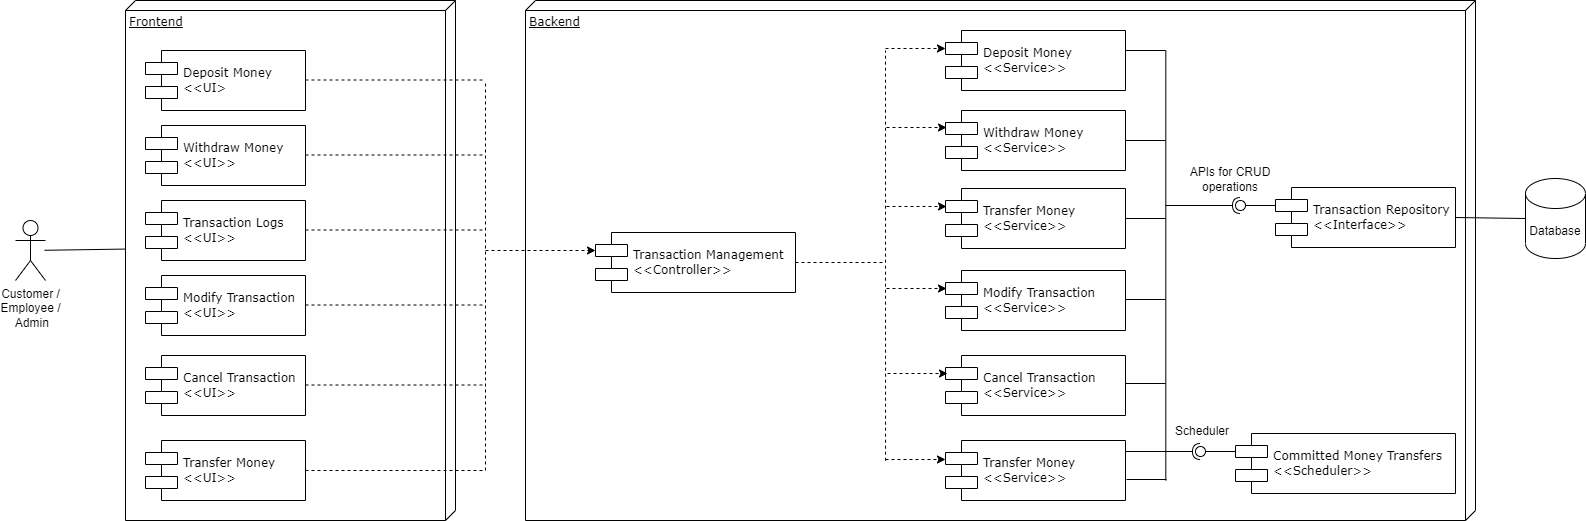

The diagram above was exported from draw.io. Its source (the exported page's mxGraphModel, read from the mxfile embedded in the PNG):
<mxGraphModel dx="2138" dy="489" grid="1" gridSize="10" guides="1" tooltips="1" connect="1" arrows="1" fold="1" page="1" pageScale="1" pageWidth="1100" pageHeight="850" background="none" math="0" shadow="0">
  <root>
    <mxCell id="0" />
    <mxCell id="1" parent="0" />
    <mxCell id="39150e848f15840c-1" value="Frontend" style="verticalAlign=top;align=left;spacingTop=8;spacingLeft=2;spacingRight=12;shape=cube;size=10;direction=south;fontStyle=4;html=1;rounded=0;shadow=0;comic=0;labelBackgroundColor=none;strokeWidth=1;fontFamily=Verdana;fontSize=12" parent="1" vertex="1">
      <mxGeometry x="120" y="70" width="330" height="520" as="geometry" />
    </mxCell>
    <mxCell id="39150e848f15840c-2" value="Backend" style="verticalAlign=top;align=left;spacingTop=8;spacingLeft=2;spacingRight=12;shape=cube;size=10;direction=south;fontStyle=4;html=1;rounded=0;shadow=0;comic=0;labelBackgroundColor=none;strokeWidth=1;fontFamily=Verdana;fontSize=12" parent="1" vertex="1">
      <mxGeometry x="520" y="70" width="950" height="520" as="geometry" />
    </mxCell>
    <mxCell id="39150e848f15840c-5" value="Deposit Money&lt;br&gt;&amp;lt;&amp;lt;UI&amp;gt;" style="shape=component;align=left;spacingLeft=36;rounded=0;shadow=0;comic=0;labelBackgroundColor=none;strokeWidth=1;fontFamily=Verdana;fontSize=12;html=1;" parent="1" vertex="1">
      <mxGeometry x="140" y="120" width="160" height="60" as="geometry" />
    </mxCell>
    <mxCell id="-2yPJUXI68cmn7f5IASq-2" value="Withdraw Money&lt;br&gt;&amp;lt;&amp;lt;UI&amp;gt;&amp;gt;" style="shape=component;align=left;spacingLeft=36;rounded=0;shadow=0;comic=0;labelBackgroundColor=none;strokeWidth=1;fontFamily=Verdana;fontSize=12;html=1;" vertex="1" parent="1">
      <mxGeometry x="140" y="195" width="160" height="60" as="geometry" />
    </mxCell>
    <mxCell id="-2yPJUXI68cmn7f5IASq-3" value="Transaction Logs&lt;br&gt;&amp;lt;&amp;lt;UI&amp;gt;&amp;gt;" style="shape=component;align=left;spacingLeft=36;rounded=0;shadow=0;comic=0;labelBackgroundColor=none;strokeWidth=1;fontFamily=Verdana;fontSize=12;html=1;" vertex="1" parent="1">
      <mxGeometry x="140" y="270" width="160" height="60" as="geometry" />
    </mxCell>
    <mxCell id="-2yPJUXI68cmn7f5IASq-4" value="Modify Transaction&lt;br&gt;&amp;lt;&amp;lt;UI&amp;gt;&amp;gt;" style="shape=component;align=left;spacingLeft=36;rounded=0;shadow=0;comic=0;labelBackgroundColor=none;strokeWidth=1;fontFamily=Verdana;fontSize=12;html=1;" vertex="1" parent="1">
      <mxGeometry x="140" y="345" width="160" height="60" as="geometry" />
    </mxCell>
    <mxCell id="-2yPJUXI68cmn7f5IASq-5" value="Cancel Transaction&lt;br&gt;&amp;lt;&amp;lt;UI&amp;gt;&amp;gt;" style="shape=component;align=left;spacingLeft=36;rounded=0;shadow=0;comic=0;labelBackgroundColor=none;strokeWidth=1;fontFamily=Verdana;fontSize=12;html=1;" vertex="1" parent="1">
      <mxGeometry x="140" y="425" width="160" height="60" as="geometry" />
    </mxCell>
    <mxCell id="-2yPJUXI68cmn7f5IASq-7" value="Transaction Management&lt;br&gt;&amp;lt;&amp;lt;Controller&amp;gt;&amp;gt;" style="shape=component;align=left;spacingLeft=36;rounded=0;shadow=0;comic=0;labelBackgroundColor=none;strokeWidth=1;fontFamily=Verdana;fontSize=12;html=1;" vertex="1" parent="1">
      <mxGeometry x="590" y="302" width="200" height="60" as="geometry" />
    </mxCell>
    <mxCell id="-2yPJUXI68cmn7f5IASq-9" value="Deposit Money&lt;br&gt;&amp;lt;&amp;lt;Service&amp;gt;&amp;gt;" style="shape=component;align=left;spacingLeft=36;rounded=0;shadow=0;comic=0;labelBackgroundColor=none;strokeWidth=1;fontFamily=Verdana;fontSize=12;html=1;" vertex="1" parent="1">
      <mxGeometry x="940" y="100" width="180" height="60" as="geometry" />
    </mxCell>
    <mxCell id="-2yPJUXI68cmn7f5IASq-10" value="Withdraw Money&lt;br&gt;&amp;lt;&amp;lt;Service&amp;gt;&amp;gt;" style="shape=component;align=left;spacingLeft=36;rounded=0;shadow=0;comic=0;labelBackgroundColor=none;strokeWidth=1;fontFamily=Verdana;fontSize=12;html=1;" vertex="1" parent="1">
      <mxGeometry x="940" y="180" width="180" height="60" as="geometry" />
    </mxCell>
    <mxCell id="-2yPJUXI68cmn7f5IASq-11" value="Transfer Money&lt;br&gt;&amp;lt;&amp;lt;Service&amp;gt;&amp;gt;" style="shape=component;align=left;spacingLeft=36;rounded=0;shadow=0;comic=0;labelBackgroundColor=none;strokeWidth=1;fontFamily=Verdana;fontSize=12;html=1;" vertex="1" parent="1">
      <mxGeometry x="940" y="258" width="180" height="60" as="geometry" />
    </mxCell>
    <mxCell id="-2yPJUXI68cmn7f5IASq-12" value="Modify Transaction&lt;br&gt;&amp;lt;&amp;lt;Service&amp;gt;&amp;gt;" style="shape=component;align=left;spacingLeft=36;rounded=0;shadow=0;comic=0;labelBackgroundColor=none;strokeWidth=1;fontFamily=Verdana;fontSize=12;html=1;" vertex="1" parent="1">
      <mxGeometry x="940" y="340" width="180" height="60" as="geometry" />
    </mxCell>
    <mxCell id="-2yPJUXI68cmn7f5IASq-13" value="Cancel Transaction&lt;br&gt;&amp;lt;&amp;lt;Service&amp;gt;&amp;gt;" style="shape=component;align=left;spacingLeft=36;rounded=0;shadow=0;comic=0;labelBackgroundColor=none;strokeWidth=1;fontFamily=Verdana;fontSize=12;html=1;" vertex="1" parent="1">
      <mxGeometry x="940" y="425" width="180" height="60" as="geometry" />
    </mxCell>
    <mxCell id="-2yPJUXI68cmn7f5IASq-14" value="Transfer Money&lt;br&gt;&amp;lt;&amp;lt;UI&amp;gt;&amp;gt;" style="shape=component;align=left;spacingLeft=36;rounded=0;shadow=0;comic=0;labelBackgroundColor=none;strokeWidth=1;fontFamily=Verdana;fontSize=12;html=1;" vertex="1" parent="1">
      <mxGeometry x="140" y="510" width="160" height="60" as="geometry" />
    </mxCell>
    <mxCell id="-2yPJUXI68cmn7f5IASq-15" value="Transfer Money&lt;br&gt;&amp;lt;&amp;lt;Service&amp;gt;&amp;gt;" style="shape=component;align=left;spacingLeft=36;rounded=0;shadow=0;comic=0;labelBackgroundColor=none;strokeWidth=1;fontFamily=Verdana;fontSize=12;html=1;" vertex="1" parent="1">
      <mxGeometry x="940" y="510" width="180" height="60" as="geometry" />
    </mxCell>
    <mxCell id="-2yPJUXI68cmn7f5IASq-16" value="Transaction Repository&lt;br&gt;&amp;lt;&amp;lt;Interface&amp;gt;&amp;gt;" style="shape=component;align=left;spacingLeft=36;rounded=0;shadow=0;comic=0;labelBackgroundColor=none;strokeWidth=1;fontFamily=Verdana;fontSize=12;html=1;" vertex="1" parent="1">
      <mxGeometry x="1270" y="257" width="180" height="60" as="geometry" />
    </mxCell>
    <mxCell id="-2yPJUXI68cmn7f5IASq-17" value="Database" style="shape=cylinder3;whiteSpace=wrap;html=1;boundedLbl=1;backgroundOutline=1;size=15;" vertex="1" parent="1">
      <mxGeometry x="1520" y="248" width="60" height="80" as="geometry" />
    </mxCell>
    <mxCell id="-2yPJUXI68cmn7f5IASq-18" value="Customer /&lt;br&gt;Employee /&lt;br&gt;&amp;nbsp;Admin" style="shape=umlActor;verticalLabelPosition=bottom;verticalAlign=top;html=1;outlineConnect=0;" vertex="1" parent="1">
      <mxGeometry x="10" y="290" width="30" height="60" as="geometry" />
    </mxCell>
    <mxCell id="-2yPJUXI68cmn7f5IASq-20" value="Committed Money Transfers&lt;br&gt;&amp;lt;&amp;lt;Scheduler&amp;gt;&amp;gt;" style="shape=component;align=left;spacingLeft=36;rounded=0;shadow=0;comic=0;labelBackgroundColor=none;strokeWidth=1;fontFamily=Verdana;fontSize=12;html=1;" vertex="1" parent="1">
      <mxGeometry x="1230" y="503" width="220" height="60" as="geometry" />
    </mxCell>
    <mxCell id="-2yPJUXI68cmn7f5IASq-22" value="" style="endArrow=none;html=1;rounded=0;dashed=1;" edge="1" parent="1">
      <mxGeometry width="50" height="50" relative="1" as="geometry">
        <mxPoint x="480" y="540" as="sourcePoint" />
        <mxPoint x="480" y="150" as="targetPoint" />
      </mxGeometry>
    </mxCell>
    <mxCell id="-2yPJUXI68cmn7f5IASq-23" value="" style="endArrow=none;html=1;rounded=0;dashed=1;exitX=1;exitY=0.5;exitDx=0;exitDy=0;" edge="1" parent="1" source="-2yPJUXI68cmn7f5IASq-14">
      <mxGeometry width="50" height="50" relative="1" as="geometry">
        <mxPoint x="480" y="400" as="sourcePoint" />
        <mxPoint x="480" y="540" as="targetPoint" />
      </mxGeometry>
    </mxCell>
    <mxCell id="-2yPJUXI68cmn7f5IASq-24" value="" style="endArrow=none;html=1;rounded=0;dashed=1;exitX=1;exitY=0.5;exitDx=0;exitDy=0;" edge="1" parent="1">
      <mxGeometry width="50" height="50" relative="1" as="geometry">
        <mxPoint x="300" y="454.5" as="sourcePoint" />
        <mxPoint x="480" y="454.5" as="targetPoint" />
      </mxGeometry>
    </mxCell>
    <mxCell id="-2yPJUXI68cmn7f5IASq-25" value="" style="endArrow=none;html=1;rounded=0;dashed=1;exitX=1;exitY=0.5;exitDx=0;exitDy=0;" edge="1" parent="1">
      <mxGeometry width="50" height="50" relative="1" as="geometry">
        <mxPoint x="300" y="374.5" as="sourcePoint" />
        <mxPoint x="480" y="374.5" as="targetPoint" />
      </mxGeometry>
    </mxCell>
    <mxCell id="-2yPJUXI68cmn7f5IASq-26" value="" style="endArrow=none;html=1;rounded=0;dashed=1;exitX=1;exitY=0.5;exitDx=0;exitDy=0;" edge="1" parent="1">
      <mxGeometry width="50" height="50" relative="1" as="geometry">
        <mxPoint x="300" y="299.5" as="sourcePoint" />
        <mxPoint x="480" y="299.5" as="targetPoint" />
      </mxGeometry>
    </mxCell>
    <mxCell id="-2yPJUXI68cmn7f5IASq-27" value="" style="endArrow=none;html=1;rounded=0;dashed=1;exitX=1;exitY=0.5;exitDx=0;exitDy=0;" edge="1" parent="1">
      <mxGeometry width="50" height="50" relative="1" as="geometry">
        <mxPoint x="300" y="224.5" as="sourcePoint" />
        <mxPoint x="480" y="224.5" as="targetPoint" />
      </mxGeometry>
    </mxCell>
    <mxCell id="-2yPJUXI68cmn7f5IASq-28" value="" style="endArrow=none;html=1;rounded=0;dashed=1;exitX=1;exitY=0.5;exitDx=0;exitDy=0;" edge="1" parent="1">
      <mxGeometry width="50" height="50" relative="1" as="geometry">
        <mxPoint x="300" y="149.5" as="sourcePoint" />
        <mxPoint x="480" y="149.5" as="targetPoint" />
      </mxGeometry>
    </mxCell>
    <mxCell id="-2yPJUXI68cmn7f5IASq-29" value="" style="endArrow=classic;html=1;rounded=0;dashed=1;entryX=0;entryY=0.3;entryDx=0;entryDy=0;" edge="1" parent="1" target="-2yPJUXI68cmn7f5IASq-7">
      <mxGeometry width="50" height="50" relative="1" as="geometry">
        <mxPoint x="480" y="320" as="sourcePoint" />
        <mxPoint x="530" y="370" as="targetPoint" />
      </mxGeometry>
    </mxCell>
    <mxCell id="-2yPJUXI68cmn7f5IASq-34" value="" style="rounded=0;orthogonalLoop=1;jettySize=auto;html=1;endArrow=halfCircle;endFill=0;entryX=0.5;entryY=0.5;endSize=6;strokeWidth=1;sketch=0;" edge="1" target="-2yPJUXI68cmn7f5IASq-35" parent="1">
      <mxGeometry relative="1" as="geometry">
        <mxPoint x="1160" y="275" as="sourcePoint" />
        <Array as="points" />
      </mxGeometry>
    </mxCell>
    <mxCell id="-2yPJUXI68cmn7f5IASq-35" value="" style="ellipse;whiteSpace=wrap;html=1;align=center;aspect=fixed;resizable=0;points=[];outlineConnect=0;sketch=0;direction=west;rotation=-135;" vertex="1" parent="1">
      <mxGeometry x="1230" y="270" width="10" height="10" as="geometry" />
    </mxCell>
    <mxCell id="-2yPJUXI68cmn7f5IASq-36" value="" style="endArrow=none;html=1;rounded=0;entryX=0.923;entryY=0.326;entryDx=0;entryDy=0;entryPerimeter=0;exitX=0.096;exitY=0.326;exitDx=0;exitDy=0;exitPerimeter=0;" edge="1" parent="1" source="39150e848f15840c-2" target="39150e848f15840c-2">
      <mxGeometry width="50" height="50" relative="1" as="geometry">
        <mxPoint x="1170" y="330" as="sourcePoint" />
        <mxPoint x="1270" y="340" as="targetPoint" />
      </mxGeometry>
    </mxCell>
    <mxCell id="-2yPJUXI68cmn7f5IASq-37" value="" style="endArrow=none;html=1;rounded=0;entryX=0;entryY=0.3;entryDx=0;entryDy=0;" edge="1" parent="1" source="-2yPJUXI68cmn7f5IASq-35" target="-2yPJUXI68cmn7f5IASq-16">
      <mxGeometry width="50" height="50" relative="1" as="geometry">
        <mxPoint x="940" y="370" as="sourcePoint" />
        <mxPoint x="990" y="320" as="targetPoint" />
      </mxGeometry>
    </mxCell>
    <mxCell id="-2yPJUXI68cmn7f5IASq-38" value="" style="endArrow=none;html=1;rounded=0;" edge="1" parent="1">
      <mxGeometry width="50" height="50" relative="1" as="geometry">
        <mxPoint x="1120" y="120" as="sourcePoint" />
        <mxPoint x="1160" y="120" as="targetPoint" />
      </mxGeometry>
    </mxCell>
    <mxCell id="-2yPJUXI68cmn7f5IASq-39" value="" style="endArrow=none;html=1;rounded=0;exitX=1;exitY=0.5;exitDx=0;exitDy=0;" edge="1" parent="1" source="-2yPJUXI68cmn7f5IASq-10">
      <mxGeometry width="50" height="50" relative="1" as="geometry">
        <mxPoint x="1130" y="130" as="sourcePoint" />
        <mxPoint x="1160" y="210" as="targetPoint" />
      </mxGeometry>
    </mxCell>
    <mxCell id="-2yPJUXI68cmn7f5IASq-40" value="" style="endArrow=none;html=1;rounded=0;exitX=1;exitY=0.5;exitDx=0;exitDy=0;" edge="1" parent="1">
      <mxGeometry width="50" height="50" relative="1" as="geometry">
        <mxPoint x="1120" y="453" as="sourcePoint" />
        <mxPoint x="1160" y="453" as="targetPoint" />
      </mxGeometry>
    </mxCell>
    <mxCell id="-2yPJUXI68cmn7f5IASq-41" value="" style="endArrow=none;html=1;rounded=0;exitX=1;exitY=0.5;exitDx=0;exitDy=0;" edge="1" parent="1">
      <mxGeometry width="50" height="50" relative="1" as="geometry">
        <mxPoint x="1121" y="549" as="sourcePoint" />
        <mxPoint x="1161" y="549" as="targetPoint" />
      </mxGeometry>
    </mxCell>
    <mxCell id="-2yPJUXI68cmn7f5IASq-42" value="" style="endArrow=none;html=1;rounded=0;exitX=1;exitY=0.5;exitDx=0;exitDy=0;" edge="1" parent="1">
      <mxGeometry width="50" height="50" relative="1" as="geometry">
        <mxPoint x="1120" y="369" as="sourcePoint" />
        <mxPoint x="1160" y="369" as="targetPoint" />
      </mxGeometry>
    </mxCell>
    <mxCell id="-2yPJUXI68cmn7f5IASq-43" value="" style="endArrow=none;html=1;rounded=0;exitX=1;exitY=0.5;exitDx=0;exitDy=0;" edge="1" parent="1">
      <mxGeometry width="50" height="50" relative="1" as="geometry">
        <mxPoint x="1120" y="288" as="sourcePoint" />
        <mxPoint x="1160" y="288" as="targetPoint" />
      </mxGeometry>
    </mxCell>
    <mxCell id="-2yPJUXI68cmn7f5IASq-44" value="" style="rounded=0;orthogonalLoop=1;jettySize=auto;html=1;endArrow=halfCircle;endFill=0;entryX=0.5;entryY=0.5;endSize=6;strokeWidth=1;sketch=0;" edge="1" parent="1">
      <mxGeometry relative="1" as="geometry">
        <mxPoint x="1120" y="521" as="sourcePoint" />
        <mxPoint x="1195" y="521" as="targetPoint" />
        <Array as="points" />
      </mxGeometry>
    </mxCell>
    <mxCell id="-2yPJUXI68cmn7f5IASq-45" value="" style="endArrow=none;html=1;rounded=0;startArrow=none;entryX=0;entryY=0.3;entryDx=0;entryDy=0;" edge="1" parent="1" source="-2yPJUXI68cmn7f5IASq-46" target="-2yPJUXI68cmn7f5IASq-20">
      <mxGeometry width="50" height="50" relative="1" as="geometry">
        <mxPoint x="1199.9989590923333" y="520.8979804266872" as="sourcePoint" />
        <mxPoint x="1230" y="520" as="targetPoint" />
      </mxGeometry>
    </mxCell>
    <mxCell id="-2yPJUXI68cmn7f5IASq-46" value="" style="ellipse;whiteSpace=wrap;html=1;align=center;aspect=fixed;resizable=0;points=[];outlineConnect=0;sketch=0;direction=west;rotation=-135;" vertex="1" parent="1">
      <mxGeometry x="1190" y="516" width="10" height="10" as="geometry" />
    </mxCell>
    <mxCell id="-2yPJUXI68cmn7f5IASq-49" value="" style="endArrow=none;html=1;rounded=0;exitX=0.885;exitY=0.621;exitDx=0;exitDy=0;exitPerimeter=0;dashed=1;" edge="1" parent="1" source="39150e848f15840c-2">
      <mxGeometry width="50" height="50" relative="1" as="geometry">
        <mxPoint x="880" y="450" as="sourcePoint" />
        <mxPoint x="880" y="120" as="targetPoint" />
      </mxGeometry>
    </mxCell>
    <mxCell id="-2yPJUXI68cmn7f5IASq-50" value="" style="endArrow=classic;html=1;rounded=0;dashed=1;entryX=0;entryY=0.3;entryDx=0;entryDy=0;" edge="1" parent="1" target="-2yPJUXI68cmn7f5IASq-9">
      <mxGeometry width="50" height="50" relative="1" as="geometry">
        <mxPoint x="880" y="118" as="sourcePoint" />
        <mxPoint x="990" y="320" as="targetPoint" />
      </mxGeometry>
    </mxCell>
    <mxCell id="-2yPJUXI68cmn7f5IASq-51" value="" style="endArrow=classic;html=1;rounded=0;dashed=1;entryX=0;entryY=0.3;entryDx=0;entryDy=0;" edge="1" parent="1">
      <mxGeometry width="50" height="50" relative="1" as="geometry">
        <mxPoint x="881" y="197" as="sourcePoint" />
        <mxPoint x="941" y="197" as="targetPoint" />
      </mxGeometry>
    </mxCell>
    <mxCell id="-2yPJUXI68cmn7f5IASq-52" value="" style="endArrow=classic;html=1;rounded=0;dashed=1;entryX=0;entryY=0.3;entryDx=0;entryDy=0;" edge="1" parent="1">
      <mxGeometry width="50" height="50" relative="1" as="geometry">
        <mxPoint x="881" y="276" as="sourcePoint" />
        <mxPoint x="941" y="276" as="targetPoint" />
      </mxGeometry>
    </mxCell>
    <mxCell id="-2yPJUXI68cmn7f5IASq-53" value="" style="endArrow=classic;html=1;rounded=0;dashed=1;entryX=0;entryY=0.3;entryDx=0;entryDy=0;" edge="1" parent="1">
      <mxGeometry width="50" height="50" relative="1" as="geometry">
        <mxPoint x="881" y="358" as="sourcePoint" />
        <mxPoint x="941" y="358" as="targetPoint" />
      </mxGeometry>
    </mxCell>
    <mxCell id="-2yPJUXI68cmn7f5IASq-54" value="" style="endArrow=classic;html=1;rounded=0;dashed=1;entryX=0;entryY=0.3;entryDx=0;entryDy=0;" edge="1" parent="1">
      <mxGeometry width="50" height="50" relative="1" as="geometry">
        <mxPoint x="882" y="443" as="sourcePoint" />
        <mxPoint x="942" y="443" as="targetPoint" />
      </mxGeometry>
    </mxCell>
    <mxCell id="-2yPJUXI68cmn7f5IASq-55" value="" style="endArrow=classic;html=1;rounded=0;dashed=1;entryX=0;entryY=0.3;entryDx=0;entryDy=0;" edge="1" parent="1">
      <mxGeometry width="50" height="50" relative="1" as="geometry">
        <mxPoint x="880" y="529" as="sourcePoint" />
        <mxPoint x="940" y="529" as="targetPoint" />
      </mxGeometry>
    </mxCell>
    <mxCell id="-2yPJUXI68cmn7f5IASq-58" value="" style="endArrow=none;html=1;rounded=0;dashed=1;exitX=1;exitY=0.5;exitDx=0;exitDy=0;" edge="1" parent="1" source="-2yPJUXI68cmn7f5IASq-7">
      <mxGeometry width="50" height="50" relative="1" as="geometry">
        <mxPoint x="830" y="370" as="sourcePoint" />
        <mxPoint x="880" y="332" as="targetPoint" />
      </mxGeometry>
    </mxCell>
    <mxCell id="-2yPJUXI68cmn7f5IASq-59" value="APIs for CRUD operations" style="text;html=1;strokeColor=none;fillColor=none;align=center;verticalAlign=middle;whiteSpace=wrap;rounded=0;" vertex="1" parent="1">
      <mxGeometry x="1170" y="234" width="110" height="30" as="geometry" />
    </mxCell>
    <mxCell id="-2yPJUXI68cmn7f5IASq-60" value="Scheduler" style="text;html=1;strokeColor=none;fillColor=none;align=center;verticalAlign=middle;whiteSpace=wrap;rounded=0;" vertex="1" parent="1">
      <mxGeometry x="1142" y="486" width="110" height="30" as="geometry" />
    </mxCell>
    <mxCell id="-2yPJUXI68cmn7f5IASq-62" value="" style="endArrow=none;html=1;rounded=0;exitX=1;exitY=0.5;exitDx=0;exitDy=0;entryX=0;entryY=0.5;entryDx=0;entryDy=0;entryPerimeter=0;" edge="1" parent="1" source="-2yPJUXI68cmn7f5IASq-16" target="-2yPJUXI68cmn7f5IASq-17">
      <mxGeometry width="50" height="50" relative="1" as="geometry">
        <mxPoint x="1470" y="330" as="sourcePoint" />
        <mxPoint x="1520" y="280" as="targetPoint" />
      </mxGeometry>
    </mxCell>
    <mxCell id="-2yPJUXI68cmn7f5IASq-63" value="" style="endArrow=none;html=1;rounded=0;entryX=0.478;entryY=0.996;entryDx=0;entryDy=0;entryPerimeter=0;" edge="1" parent="1">
      <mxGeometry width="50" height="50" relative="1" as="geometry">
        <mxPoint x="39" y="319.7757475083056" as="sourcePoint" />
        <mxPoint x="120.31999999999994" y="318.55999999999995" as="targetPoint" />
      </mxGeometry>
    </mxCell>
  </root>
</mxGraphModel>